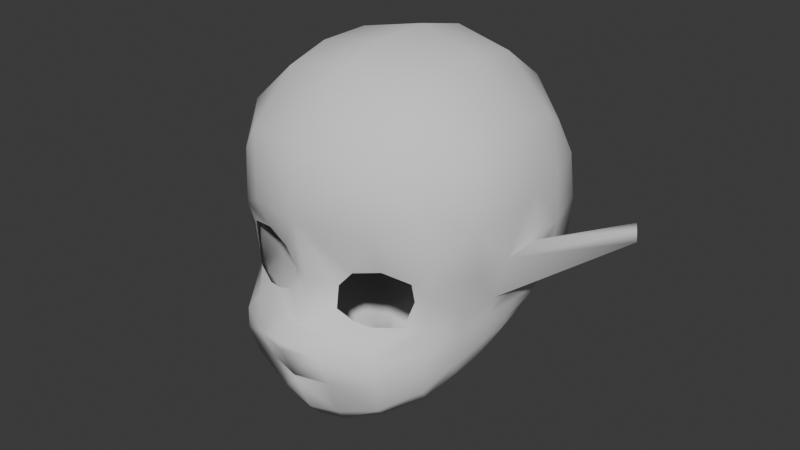# Source: elf.blend  (saved by Blender 4.0.36; exported with 4.5.12 LTS)
import bpy
from mathutils import Matrix  # noqa: F401  (used for matrix-valued properties, if any)

bpy.ops.wm.read_factory_settings(use_empty=True)
scene = bpy.context.scene
scene.name = 'Scene'

# ---- collections
col_collection = bpy.data.collections.new('Collection'); scene.collection.children.link(col_collection)
col_references = bpy.data.collections.new('References'); scene.collection.children.link(col_references)

# ---- world
world_world = bpy.data.worlds.new('World'); scene.world = world_world
world_world.use_nodes = True; world_world.node_tree.nodes.clear()
_N = world_world.node_tree.nodes; _L = world_world.node_tree.links
n0 = _N.new('ShaderNodeOutputWorld'); n0.name = 'World Output'; n0.location = (300, 300)
n1 = _N.new('ShaderNodeBackground'); n1.name = 'Background'; n1.location = (10, 300)
n1.inputs[0].default_value = (0.05088, 0.05088, 0.05088, 1.0)
_L.new(n1.outputs[0], n0.inputs[0])
n0.is_active_output = True
world_world.color = (0.05088, 0.05088, 0.05088)
world_world.use_sun_shadow = False
world_world.sun_shadow_jitter_overblur = 0.0

# ---- meshes
me_plane = bpy.data.meshes.new('Plane')
me_plane.from_pydata([(0.2262, -0.9023, 0.2379), (0.0, -0.9743, 0.2665), (0.0, -0.928, 0.04285), (0.0, -0.9815, -0.07863), (0.233, -0.9098, -0.09742), (0.3341, -0.7995, -0.06133), (0.3615, -0.7981, 0.06196), (0.3658, -0.8163, 0.1525), (0.2344, -0.8907, 0.4618), (0.0, -0.9397, 0.4915), (0.3437, -0.8264, 0.351), (0.373, -0.6563, -0.04777), (0.4228, -0.6544, 0.0955), (0.445, -0.6902, 0.2534), (0.2437, -0.717, 0.6107), (0.0, -0.7262, 0.6635), (0.4182, -0.6985, 0.4581), (0.3506, -0.8086, -0.1222), (0.2579, -0.9379, -0.1406), (0.0, -1.066, -0.09547), (0.3744, -0.6667, -0.1139), (0.1364, -0.8782, 0.1007), (0.2271, -0.8524, 0.1235), (0.08744, -0.8846, 0.04484), (0.09245, -0.9004, -0.02588), (0.2106, -0.8781, -0.05656), (0.2947, -0.8345, -0.04505), (0.3237, -0.8176, 0.04614), (0.3183, -0.8266, 0.1067), (0.4833, -0.5602, 0.2861), (0.2391, -0.5728, 0.6542), (0.0, -0.573, 0.7044), (0.4271, -0.5655, 0.4959), (0.2233, -0.4056, 0.6629), (0.3946, -0.5385, -0.09739), (0.0, -0.7578, -0.4419), (0.2116, -0.7191, -0.3721), (0.3189, -0.6718, -0.3098), (0.3673, -0.5515, -0.2506), (0.0, -0.3952, 0.7118), (0.0, -0.6156, -0.4051), (0.1941, -0.5888, -0.3568), (0.0, -0.5546, -0.4051), (0.1903, -0.4736, -0.3401), (0.3603, -0.4561, -0.2365), (0.413, -0.4383, -0.08577), (0.2114, -0.06023, 0.5064), (0.4713, -0.4373, 0.1439), (0.4735, -0.4344, 0.309), (0.4095, -0.4237, 0.5086), (0.4298, -0.4377, -0.01737), (0.0, -0.01784, 0.5382), (0.2358, 0.01088, 0.3168), (0.0, 0.06346, 0.3237), (0.2526, 0.01669, 0.155), (0.0, 0.07321, 0.1624), (0.2294, -0.05859, -0.09953), (0.0, -0.01453, -0.1289), (0.1596, -0.261, -0.288), (0.0, -0.2465, -0.3097), (0.3601, -0.1551, 0.4171), (0.4007, -0.1331, 0.31), (0.4142, -0.1259, 0.1587), (0.2825, -0.2811, -0.2571), (0.3763, -0.1619, -0.08037), (0.0, 0.03605, -0.044), (0.2441, -0.01876, -0.02074), (0.4107, -0.1421, -0.00719), (0.209, -0.2267, 0.6277), (0.0, -0.2051, 0.6667), (0.187, -0.3599, -0.3158), (0.08858, -0.4853, -0.5688), (0.3932, -0.2696, 0.4812), (0.4506, -0.2889, 0.3113), (0.4675, -0.2988, 0.1567), (0.3311, -0.3382, -0.2327), (0.4108, -0.3054, -0.08127), (0.4397, -0.2994, -0.007005), (0.6735, -0.1792, 0.1675), (0.68, -0.1787, 0.1149), (0.4591, -0.5483, 0.1249), (0.4071, -0.5351, -0.03399), (0.6934, -0.2053, 0.1181), (0.6894, -0.2039, 0.1561), (0.0814, -0.4671, -0.4992), (0.0, -0.5122, -0.5175), (0.0, -0.3068, -0.481), (0.07344, -0.3426, -0.4594), (0.09129, -0.3994, -0.4716), (0.0, -0.5137, -0.4591), (0.0, -0.5361, -0.5838), (0.0, -0.2753, -0.5566), (0.09541, -0.3237, -0.5441), (0.1116, -0.4011, -0.5509), (0.0, -0.3065, -0.4147), (0.08155, -0.456, -0.4271), (0.1046, -0.3963, -0.4097), (0.08442, -0.3362, -0.4011), (0.0, -0.2891, -0.3576), (0.1398, -0.377, -0.3582), (0.116, -0.313, -0.3477), (0.1367, -0.4571, -0.376), (0.0, -0.5283, -0.4263), (0.0, -0.8936, -0.4548), (0.0, -0.9396, -0.4017), (0.2277, -0.8497, -0.3736), (0.2517, -0.906, -0.321), (0.3226, -0.7587, -0.3199), (0.341, -0.799, -0.2719), (0.3676, -0.6691, -0.2251), (0.3594, -0.6584, -0.2696), (0.3796, -0.5461, -0.1968), (0.3869, -0.4452, -0.1854), (0.0, -0.1162, -0.2584), (0.1953, -0.1397, -0.2127), (0.3204, -0.2143, -0.1817), (0.3671, -0.3207, -0.1779), (0.2891, -0.4648, -0.2876), (0.3047, -0.5658, -0.3008), (0.2785, -0.3495, -0.2783), (0.1115, -1.022, -0.1306), (0.1538, -0.8955, -0.04751), (0.1097, -0.9567, -0.08875), (0.1017, -0.7425, -0.415), (0.09701, -0.601, -0.3796), (0.09522, -0.513, -0.3721), (0.0407, -0.4895, -0.5082), (0.04429, -0.5105, -0.5762), (0.04078, -0.4846, -0.443), (0.06837, -0.492, -0.4009), (0.1105, -0.9297, -0.3768), (0.09514, -0.8847, -0.4345), (0.0, -0.9778, -0.2565), (0.0, -0.9932, -0.2719), (0.0, -1.002, -0.2482), (0.2713, -0.9294, -0.2206), (0.1153, -0.968, -0.2508), (0.3861, -0.5423, -0.1506), (0.3984, -0.4416, -0.1406), (0.0, -0.06855, -0.1897), (0.3448, -0.1901, -0.1384), (0.3875, -0.3132, -0.1326), (0.351, -0.8059, -0.2005), (0.371, -0.6688, -0.1734), (0.2103, -0.1049, -0.1674), (0.0, -1.051, -0.1328)], [], [(21, 22, 0, 1), (23, 21, 1, 2), (24, 23, 2, 3), (121, 24, 3, 122), (26, 25, 4, 5), (27, 26, 5, 6), (28, 27, 6, 7), (22, 28, 7, 0), (0, 7, 10, 8), (1, 0, 8, 9), (110, 107, 37), (10, 7, 13, 16), (7, 6, 12, 13), (8, 10, 16, 14), (6, 5, 11, 12), (9, 8, 14, 15), (109, 110, 38, 111), (5, 17, 20, 11), (5, 4, 18, 17), (107, 105, 36, 37), (16, 13, 29, 32), (15, 14, 30, 31), (12, 11, 81, 80), (31, 30, 33, 39), (11, 20, 34, 81), (14, 16, 32, 30), (13, 12, 80, 29), (123, 35, 40, 124), (142, 108, 109, 143), (124, 40, 42, 125), (118, 117, 44, 38), (142, 135, 106, 108), (79, 78, 83, 82), (48, 29, 80, 47), (32, 29, 48, 49), (32, 49, 33, 30), (34, 45, 50, 81), (69, 68, 46, 51), (51, 46, 52, 53), (53, 52, 54, 55), (65, 66, 56, 57), (113, 114, 58, 59), (97, 96, 88, 87), (68, 33, 49, 72), (73, 72, 49, 48), (52, 46, 60, 61), (74, 73, 48, 47), (54, 52, 61, 62), (119, 70, 58, 63), (116, 75, 63, 115), (114, 115, 63, 58), (55, 54, 66, 65), (62, 67, 66, 54), (77, 67, 62, 74), (77, 76, 64, 67), (66, 67, 64, 56), (50, 45, 76, 77), (50, 77, 74, 47), (112, 44, 75, 116), (117, 43, 70, 119), (62, 61, 73, 74), (61, 60, 72, 73), (46, 68, 72, 60), (96, 95, 84, 88), (39, 33, 68, 69), (47, 80, 83, 78), (50, 47, 78, 79), (50, 79, 82, 81), (80, 81, 82, 83), (87, 88, 93, 92), (88, 84, 71, 93), (128, 89, 85, 126), (94, 97, 87, 86), (129, 102, 89, 128), (98, 100, 97, 94), (126, 85, 90, 127), (86, 87, 92, 91), (99, 101, 95, 96), (100, 99, 96, 97), (58, 70, 99, 100), (70, 43, 101, 99), (59, 58, 100, 98), (125, 42, 102, 129), (130, 104, 103, 131), (108, 106, 105, 107), (107, 110, 109, 108), (131, 103, 35, 123), (137, 138, 45, 34), (138, 112, 116, 141), (144, 140, 115, 114), (141, 116, 115, 140), (38, 44, 112, 111), (139, 144, 114, 113), (44, 117, 119, 75), (41, 43, 117, 118), (75, 119, 63), (36, 41, 118, 37), (37, 118, 38, 110), (122, 3, 19, 120), (25, 121, 122, 4), (4, 122, 120, 18), (105, 131, 123, 36), (106, 130, 131, 105), (43, 125, 129, 101), (84, 126, 127, 71), (101, 129, 128, 95), (95, 128, 126, 84), (41, 124, 125, 43), (36, 123, 124, 41), (145, 120, 19), (135, 18, 120, 136), (136, 130, 106, 135), (20, 143, 137, 34), (133, 136, 132), (143, 109, 111, 137), (132, 136, 134), (57, 56, 144, 139), (76, 141, 140, 64), (56, 64, 140, 144), (45, 138, 141, 76), (111, 112, 138, 137), (17, 142, 143, 20), (17, 18, 135, 142), (133, 104, 130, 136), (134, 136, 120, 145)])
me_plane.polygons.foreach_set('use_smooth', [True] * 125)
_uv = me_plane.uv_layers.new(name='UVMap')
_uv.uv.foreach_set('vector', [0.0, 0.0, 0.0, 0.0, 0.0, 0.0, 0.0, 0.0, 0.0, 0.0, 0.0, 0.0, 0.0, 0.0, 0.0, 0.0, 0.0, 0.0, 0.0, 0.0, 0.0, 0.0, 0.0, 0.0, 0.0, 0.0, 0.0, 0.0, 0.0, 0.0, 0.0, 0.0, 0.0, 0.0, 0.0, 0.0, 0.0, 0.0, 0.0, 0.0, 0.0, 0.0, 0.0, 0.0, 0.0, 0.0, 0.0, 0.0, 0.0, 0.0, 0.0, 0.0, 0.0, 0.0, 0.0, 0.0, 0.0, 0.0, 0.0, 0.0, 0.0, 0.0, 0.0, 0.0, 0.0, 0.0, 0.0, 0.0, 0.0, 0.0, 0.0, 0.0, 0.0, 0.0, 0.0, 0.0, 0.0, 0.0, 0.0, 0.0, 0.0, 0.0, 0.0, 0.0, 0.0, 0.0, 0.0, 0.0, 0.0, 0.0, 0.0, 0.0, 0.0, 0.0, 0.0, 0.0, 0.0, 0.0, 0.0, 0.0, 0.0, 0.0, 0.0, 0.0, 0.0, 0.0, 0.0, 0.0, 0.0, 0.0, 0.0, 0.0, 0.0, 0.0, 0.0, 0.0, 0.0, 0.0, 0.0, 0.0, 0.0, 0.0, 0.0, 0.0, 0.0, 0.0, 0.0, 0.0, 0.0, 0.0, 0.0, 0.0, 0.0, 0.0, 0.0, 0.0, 0.0, 0.0, 0.0, 0.0, 0.0, 0.0, 0.0, 0.0, 0.0, 0.0, 0.0, 0.0, 0.0, 0.0, 0.0, 0.0, 0.0, 0.0, 0.0, 0.0, 0.0, 0.0, 0.0, 0.0, 0.0, 0.0, 0.0, 0.0, 0.0, 0.0, 0.0, 0.0, 0.0, 0.0, 0.0, 0.0, 0.0, 0.0, 0.0, 0.0, 0.0, 0.0, 0.0, 0.0, 0.0, 0.0, 0.0, 0.0, 0.0, 0.0, 0.0, 0.0, 0.0, 0.0, 0.0, 0.0, 0.0, 0.0, 0.0, 0.0, 0.0, 0.0, 0.0, 0.0, 0.0, 0.0, 0.0, 0.0, 0.0, 0.0, 0.0, 0.0, 0.0, 0.0, 0.0, 0.0, 0.0, 0.0, 0.0, 0.0, 0.0, 0.0, 0.0, 0.0, 0.0, 0.0, 0.0, 0.0, 0.0, 0.0, 0.0, 0.0, 0.0, 0.0, 0.0, 0.0, 0.0, 0.0, 0.0, 0.0, 0.0, 0.0, 0.0, 0.0, 0.0, 0.0, 0.0, 0.0, 0.0, 0.0, 0.0, 0.0, 0.0, 0.0, 0.0, 0.0, 0.0, 0.0, 0.0, 0.0, 0.0, 0.0, 0.0, 0.0, 0.0, 0.0, 0.0, 0.0, 0.0, 0.0, 0.0, 0.0, 0.0, 0.0, 0.0, 0.0, 0.0, 0.0, 0.0, 0.0, 0.0, 0.0, 0.0, 0.0, 0.0, 0.0, 0.0, 0.0, 0.0, 0.0, 0.0, 0.0, 0.0, 0.0, 0.0, 0.0, 0.0, 0.0, 0.0, 0.0, 0.0, 0.0, 0.0, 0.0, 0.0, 0.0, 0.0, 0.0, 0.0, 0.0, 0.0, 0.0, 0.0, 0.0, 0.0, 0.0, 0.0, 0.0, 0.0, 0.0, 0.0, 0.0, 0.0, 0.0, 0.0, 0.0, 0.0, 0.0, 0.0, 0.0, 0.0, 0.0, 0.0, 0.0, 0.0, 0.0, 0.0, 0.0, 0.0, 0.0, 0.0, 0.0, 0.0, 0.0, 0.0, 0.0, 0.0, 0.0, 0.0, 0.0, 0.0, 0.0, 0.0, 0.0, 0.0, 0.0, 0.0, 0.0, 0.0, 0.0, 0.0, 0.0, 0.0, 0.0, 0.0, 0.0, 0.0, 0.0, 0.0, 0.0, 0.0, 0.0, 0.0, 0.0, 0.0, 0.0, 0.0, 0.0, 0.0, 0.0, 0.0, 0.0, 0.0, 0.0, 0.0, 0.0, 0.0, 0.0, 0.0, 0.0, 0.0, 0.0, 0.0, 0.0, 0.0, 0.0, 0.0, 0.0, 0.0, 0.0, 0.0, 0.0, 0.0, 0.0, 0.0, 0.0, 0.0, 0.0, 0.0, 0.0, 0.0, 0.0, 0.0, 0.0, 0.0, 0.0, 0.0, 0.0, 0.0, 0.0, 0.0, 0.0, 0.0, 0.0, 0.0, 0.0, 0.0, 0.0, 0.0, 0.0, 0.0, 0.0, 0.0, 0.0, 0.0, 0.0, 0.0, 0.0, 0.0, 0.0, 0.0, 0.0, 0.0, 0.0, 0.0, 0.0, 0.0, 0.0, 0.0, 0.0, 0.0, 0.0, 0.0, 0.0, 0.0, 0.0, 0.0, 0.0, 0.0, 0.0, 0.0, 0.0, 0.0, 0.0, 0.0, 0.0, 0.0, 0.0, 0.0, 0.0, 0.0, 0.0, 0.0, 0.0, 0.0, 0.0, 0.0, 0.0, 0.0, 0.0, 0.0, 0.0, 0.0, 0.0, 0.0, 0.0, 0.0, 0.0, 0.0, 0.0, 0.0, 0.0, 0.0, 0.0, 0.0, 0.0, 0.0, 0.0, 0.0, 0.0, 0.0, 0.0, 0.0, 0.0, 0.0, 0.0, 0.0, 0.0, 0.0, 0.0, 0.0, 0.0, 0.0, 0.0, 0.0, 0.0, 0.0, 0.0, 0.0, 0.0, 0.0, 0.0, 0.0, 0.0, 0.0, 0.0, 0.0, 0.0, 0.0, 0.0, 0.0, 0.0, 0.0, 0.0, 0.0, 0.0, 0.0, 0.0, 0.0, 0.0, 0.0, 0.0, 0.0, 0.0, 0.0, 0.0, 0.0, 0.0, 0.0, 0.0, 0.0, 0.0, 0.0, 0.0, 0.0, 0.0, 0.0, 0.0, 0.0, 0.0, 0.0, 0.0, 0.0, 0.0, 0.0, 0.0, 0.0, 0.0, 0.0, 0.0, 0.0, 0.0, 0.0, 0.0, 0.0, 0.0, 0.0, 0.0, 0.0, 0.0, 0.0, 0.0, 0.0, 0.0, 0.0, 0.0, 0.0, 0.0, 0.0, 0.0, 0.0, 0.0, 0.0, 0.0, 0.0, 0.0, 0.0, 0.0, 0.0, 0.0, 0.0, 0.0, 0.0, 0.0, 0.0, 0.0, 0.0, 0.0, 0.0, 0.0, 0.0, 0.0, 0.0, 0.0, 0.0, 0.0, 0.0, 0.0, 0.0, 0.0, 0.0, 0.0, 0.0, 0.0, 0.0, 0.0, 0.0, 0.0, 0.0, 0.0, 0.0, 0.0, 0.0, 0.0, 0.0, 0.0, 0.0, 0.0, 0.0, 0.0, 0.0, 0.0, 0.0, 0.0, 0.0, 0.0, 0.0, 0.0, 0.0, 0.0, 0.0, 0.0, 0.0, 0.0, 0.0, 0.0, 0.0, 0.0, 0.0, 0.0, 0.0, 0.0, 0.0, 0.0, 0.0, 0.0, 0.0, 0.0, 0.0, 0.0, 0.0, 0.0, 0.0, 0.0, 0.0, 0.0, 0.0, 0.0, 0.0, 0.0, 0.0, 0.0, 0.0, 0.0, 0.0, 0.0, 0.0, 0.0, 0.0, 0.0, 0.0, 0.0, 0.0, 0.0, 0.0, 0.0, 0.0, 0.0, 0.0, 0.0, 0.0, 0.0, 0.0, 0.0, 0.0, 0.0, 0.0, 0.0, 0.0, 0.0, 0.0, 0.0, 0.0, 0.0, 0.0, 0.0, 0.0, 0.0, 0.0, 0.0, 0.0, 0.0, 0.0, 0.0, 0.0, 0.0, 0.0, 0.0, 0.0, 0.0, 0.0, 0.0, 0.0, 0.0, 0.0, 0.0, 0.0, 0.0, 0.0, 0.0, 0.0, 0.0, 0.0, 0.0, 0.0, 0.0, 0.0, 0.0, 0.0, 0.0, 0.0, 0.0, 0.0, 0.0, 0.0, 0.0, 0.0, 0.0, 0.0, 0.0, 0.0, 0.0, 0.0, 0.0, 0.0, 0.0, 0.0, 0.0, 0.0, 0.0, 0.0, 0.0, 0.0, 0.0, 0.0, 0.0, 0.0, 0.0, 0.0, 0.0, 0.0, 0.0, 0.0, 0.0, 0.0, 0.0, 0.0, 0.0, 0.0, 0.0, 0.0, 0.0, 0.0, 0.0, 0.0, 0.0, 0.0, 0.0, 0.0, 0.0, 0.0, 0.0, 0.0, 0.0, 0.0, 0.0, 0.0, 0.0, 0.0, 0.0, 0.0, 0.0, 0.0, 0.0, 0.0, 0.0, 0.0, 0.0, 0.0, 0.0, 0.0, 0.0, 0.0, 0.0, 0.0, 0.0, 0.0, 0.0, 0.0, 0.0, 0.0, 0.0, 0.0, 0.0, 0.0, 0.0, 0.0, 0.0, 0.0, 0.0, 0.0, 0.0, 0.0, 0.0, 0.0, 0.0, 0.0, 0.0, 0.0, 0.0, 0.0, 0.0, 0.0, 0.0, 0.0, 0.0, 0.0, 0.0, 0.0, 0.0, 0.0, 0.0, 0.0, 0.0, 0.0, 0.0, 0.0, 0.0, 0.0, 0.0, 0.0, 0.0, 0.0, 0.0, 0.0, 0.0, 0.0, 0.0, 0.0, 0.0, 0.0, 0.0, 0.0, 0.0, 0.0, 0.0, 0.0, 0.0, 0.0, 0.0, 0.0, 0.0, 0.0, 0.0, 0.0, 0.0, 0.0, 0.0, 0.0, 0.0, 0.0, 0.0, 0.0, 0.0, 0.0, 0.0, 0.0, 0.0, 0.0, 0.0, 0.0, 0.0, 0.0, 0.0, 0.0, 0.0, 0.0, 0.0, 0.0, 0.0, 0.0, 0.0, 0.0, 0.0, 0.0, 0.0, 0.0, 0.0, 0.0, 0.0, 0.0, 0.0, 0.0, 0.0, 0.0, 0.0, 0.0, 0.0, 0.0, 0.0, 0.0, 0.0, 0.0, 0.0, 0.0, 0.0, 0.0, 0.0, 0.0, 0.0, 0.0, 0.0, 0.0, 0.0, 0.0, 0.0, 0.0, 0.0, 0.0, 0.0, 0.0, 0.0, 0.0, 0.0, 0.0, 0.0, 0.0, 0.0, 0.0, 0.0, 0.0, 0.0, 0.0, 0.0, 0.0, 0.0, 0.0, 0.0, 0.0, 0.0, 0.0, 0.0, 0.0, 0.0, 0.0, 0.0, 0.0, 0.0, 0.0, 0.0, 0.0, 0.0, 0.0, 0.0])
me_plane.update()
arm_metarig_001 = bpy.data.armatures.new('metarig.001')  # bones are not reproduced

# ---- objects
ob_empty = bpy.data.objects.new('Empty', None)
ob_metarig = bpy.data.objects.new('metarig', arm_metarig_001)
ob_head = bpy.data.objects.new('Head', me_plane)
ob_empty_007 = bpy.data.objects.new('Empty.007', None)
ob_empty_001 = bpy.data.objects.new('Empty.001', None)
ob_empty_002 = bpy.data.objects.new('Empty.002', None)
ob_empty_003 = bpy.data.objects.new('Empty.003', None)
ob_empty_004 = bpy.data.objects.new('Empty.004', None)
ob_empty_005 = bpy.data.objects.new('Empty.005', None)
ob_empty_006 = bpy.data.objects.new('Empty.006', None)

# ---- transforms, parenting, visibility, modifiers, constraints
ob_empty.location = (0.0, 0.0, 0.5)
ob_empty.scale = (0.5, 0.5, 0.5)
ob_empty.empty_display_type = 'CUBE'
ob_metarig.location = (0.002949, 0.000556, 0.01729)
ob_metarig.scale = (0.4203, 0.4203, 0.4203)
ob_metarig.show_in_front = True
ob_head.location = (0.002949, 0.09881, 0.8107)
ob_head.scale = (0.2419, 0.2419, 0.2419)
_m = ob_head.modifiers.new('Mirror', 'MIRROR')
_m.use_clip = True
ob_empty_007.location = (-1.323, -0.6206, 2.026)
ob_empty_007.rotation_euler = (1.571, 0.0, 0.0)
ob_empty_007.scale = (0.352, 0.352, 0.352)
ob_empty_007.empty_display_type = 'IMAGE'
ob_empty_007.empty_display_size = 5.0
ob_empty_001.location = (-1.154, 7.391e-07, -1.151)
ob_empty_001.rotation_euler = (1.571, 0.0, 3.142)
ob_empty_001.scale = (0.3584, 0.3584, 0.3584)
ob_empty_001.empty_display_type = 'IMAGE'
ob_empty_001.empty_display_size = 5.0
ob_empty_002.location = (0.4316, -2.389e-07, 2.277)
ob_empty_002.rotation_euler = (1.571, 0.0, 3.142)
ob_empty_002.scale = (0.3584, 0.3584, 0.3584)
ob_empty_002.empty_display_type = 'IMAGE'
ob_empty_002.empty_display_size = 5.0
ob_empty_003.location = (-1.568, 1.745e-07, 0.536)
ob_empty_003.rotation_euler = (1.571, 0.0, 3.142)
ob_empty_003.scale = (0.3584, 0.3584, 0.3584)
ob_empty_003.empty_display_type = 'IMAGE'
ob_empty_003.empty_display_size = 5.0
ob_empty_004.location = (1.821, 7.212e-09, 0.4542)
ob_empty_004.rotation_euler = (1.571, 0.0, 3.142)
ob_empty_004.scale = (0.4718, 0.4718, 0.4718)
ob_empty_004.empty_display_type = 'IMAGE'
ob_empty_004.empty_display_size = 5.0
ob_empty_005.location = (0.4334, 7.27e-07, -1.231)
ob_empty_005.rotation_euler = (1.571, 0.0, 3.142)
ob_empty_005.scale = (0.3584, 0.3584, 0.3584)
ob_empty_005.empty_display_type = 'IMAGE'
ob_empty_005.empty_display_size = 5.0
ob_empty_006.location = (2.042, 1.082e-08, 2.199)
ob_empty_006.rotation_euler = (1.571, 0.0, 3.142)
ob_empty_006.scale = (0.3584, 0.3584, 0.3584)
ob_empty_006.empty_display_type = 'IMAGE'
ob_empty_006.empty_display_size = 5.0

# ---- collection membership
scene.collection.objects.link(ob_empty)
col_collection.objects.link(ob_metarig)
col_collection.objects.link(ob_head)
col_references.objects.link(ob_empty_007)
col_references.objects.link(ob_empty_001)
col_references.objects.link(ob_empty_002)
col_references.objects.link(ob_empty_003)
col_references.objects.link(ob_empty_004)
col_references.objects.link(ob_empty_005)
col_references.objects.link(ob_empty_006)

# ---- scene / render settings (as saved in the file)
scene.frame_start = 1; scene.frame_end = 250; scene.frame_set(35)
scene.render.engine = 'BLENDER_EEVEE_NEXT'
scene.cycles.sampling_pattern = 'TABULATED_SOBOL'
bpy.context.view_layer.update()

# ---- added for rendering (the .blend has no active camera and no usable light): camera, sun
cam_auto = bpy.data.cameras.new('AutoCamera')
cam_auto.lens = 50.0
cam_auto.sensor_width = 36.0
cam_auto.clip_end = 1000.0
ob_auto_camera = bpy.data.objects.new('AutoCamera', cam_auto)
scene.collection.objects.link(ob_auto_camera)
ob_auto_camera.location = (0.498309, -0.615647, 1.22243)
ob_auto_camera.rotation_euler = (1.09748, -7.21219e-08, 0.694738)
scene.camera = ob_auto_camera
light_auto_sun = bpy.data.lights.new('AutoSun', 'SUN')
light_auto_sun.energy = 3.0
light_auto_sun.angle = 0.0523599
ob_auto_sun = bpy.data.objects.new('AutoSun', light_auto_sun)
scene.collection.objects.link(ob_auto_sun)
ob_auto_sun.rotation_euler = (0.872665, 0.174533, 0.523599)
bpy.context.view_layer.update()
